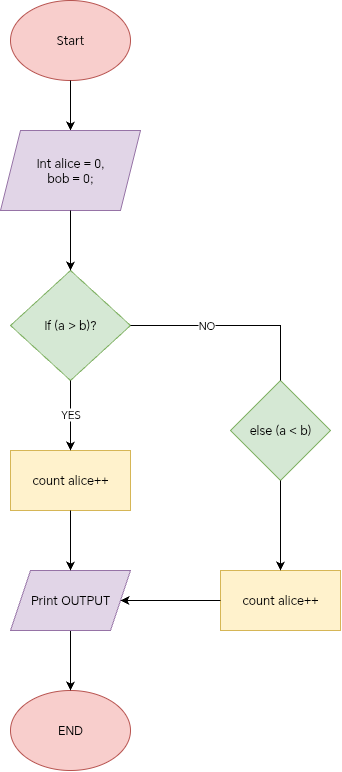

The diagram above was exported from draw.io. Its source (the exported page's mxGraphModel, read from the mxfile embedded in the PNG):
<mxGraphModel dx="670" dy="431" grid="1" gridSize="10" guides="1" tooltips="1" connect="1" arrows="1" fold="1" page="1" pageScale="1" pageWidth="850" pageHeight="1100" math="0" shadow="0">
  <root>
    <mxCell id="0" />
    <mxCell id="1" parent="0" />
    <mxCell id="VK8oeMdebrrrZbUDPV_M-1" value="Start" style="ellipse;whiteSpace=wrap;html=1;fillColor=#f8cecc;strokeColor=#b85450;" parent="1" vertex="1">
      <mxGeometry x="390" y="90" width="120" height="80" as="geometry" />
    </mxCell>
    <mxCell id="VK8oeMdebrrrZbUDPV_M-2" value="" style="endArrow=classic;html=1;rounded=0;exitX=0.5;exitY=1;exitDx=0;exitDy=0;" parent="1" source="VK8oeMdebrrrZbUDPV_M-1" target="VK8oeMdebrrrZbUDPV_M-3" edge="1">
      <mxGeometry width="50" height="50" relative="1" as="geometry">
        <mxPoint x="410" y="370" as="sourcePoint" />
        <mxPoint x="450" y="290" as="targetPoint" />
      </mxGeometry>
    </mxCell>
    <mxCell id="VK8oeMdebrrrZbUDPV_M-3" value="Int alice = 0,&lt;div&gt;bob = 0;&lt;/div&gt;" style="shape=parallelogram;perimeter=parallelogramPerimeter;whiteSpace=wrap;html=1;fixedSize=1;fillColor=#e1d5e7;strokeColor=#9673a6;" parent="1" vertex="1">
      <mxGeometry x="380" y="220" width="140" height="80" as="geometry" />
    </mxCell>
    <mxCell id="VK8oeMdebrrrZbUDPV_M-4" value="END" style="ellipse;whiteSpace=wrap;html=1;fillColor=#f8cecc;strokeColor=#b85450;" parent="1" vertex="1">
      <mxGeometry x="390" y="780" width="120" height="80" as="geometry" />
    </mxCell>
    <mxCell id="VK8oeMdebrrrZbUDPV_M-5" value="" style="endArrow=classic;html=1;rounded=0;entryX=0.5;entryY=0;entryDx=0;entryDy=0;exitX=0.5;exitY=1;exitDx=0;exitDy=0;" parent="1" source="ObRd6dUYq1j2osHyNcBy-6" target="VK8oeMdebrrrZbUDPV_M-4" edge="1">
      <mxGeometry width="50" height="50" relative="1" as="geometry">
        <mxPoint x="410" y="790" as="sourcePoint" />
        <mxPoint x="460" y="320" as="targetPoint" />
        <Array as="points" />
      </mxGeometry>
    </mxCell>
    <mxCell id="ObRd6dUYq1j2osHyNcBy-1" value="If (a &amp;gt; b)?" style="rhombus;whiteSpace=wrap;html=1;fillColor=#d5e8d4;strokeColor=#82b366;" vertex="1" parent="1">
      <mxGeometry x="390" y="360" width="120" height="110" as="geometry" />
    </mxCell>
    <mxCell id="ObRd6dUYq1j2osHyNcBy-2" value="" style="endArrow=classic;html=1;rounded=0;exitX=0.5;exitY=1;exitDx=0;exitDy=0;entryX=0.5;entryY=0;entryDx=0;entryDy=0;" edge="1" parent="1" source="VK8oeMdebrrrZbUDPV_M-3" target="ObRd6dUYq1j2osHyNcBy-1">
      <mxGeometry width="50" height="50" relative="1" as="geometry">
        <mxPoint x="390" y="370" as="sourcePoint" />
        <mxPoint x="440" y="320" as="targetPoint" />
      </mxGeometry>
    </mxCell>
    <mxCell id="ObRd6dUYq1j2osHyNcBy-3" value="count alice++" style="rounded=0;whiteSpace=wrap;html=1;fillColor=#fff2cc;strokeColor=#d6b656;" vertex="1" parent="1">
      <mxGeometry x="390" y="540" width="120" height="60" as="geometry" />
    </mxCell>
    <mxCell id="ObRd6dUYq1j2osHyNcBy-4" value="" style="endArrow=classic;html=1;rounded=0;entryX=0.5;entryY=0;entryDx=0;entryDy=0;exitX=0.5;exitY=1;exitDx=0;exitDy=0;" edge="1" parent="1" source="ObRd6dUYq1j2osHyNcBy-1" target="ObRd6dUYq1j2osHyNcBy-3">
      <mxGeometry width="50" height="50" relative="1" as="geometry">
        <mxPoint x="390" y="510" as="sourcePoint" />
        <mxPoint x="440" y="460" as="targetPoint" />
      </mxGeometry>
    </mxCell>
    <mxCell id="ObRd6dUYq1j2osHyNcBy-11" value="YES" style="edgeLabel;html=1;align=center;verticalAlign=middle;resizable=0;points=[];" vertex="1" connectable="0" parent="ObRd6dUYq1j2osHyNcBy-4">
      <mxGeometry x="-0.049" y="-1" relative="1" as="geometry">
        <mxPoint as="offset" />
      </mxGeometry>
    </mxCell>
    <mxCell id="ObRd6dUYq1j2osHyNcBy-6" value="Print OUTPUT" style="shape=parallelogram;perimeter=parallelogramPerimeter;whiteSpace=wrap;html=1;fixedSize=1;fillColor=#e1d5e7;strokeColor=#9673a6;" vertex="1" parent="1">
      <mxGeometry x="390" y="660" width="120" height="60" as="geometry" />
    </mxCell>
    <mxCell id="ObRd6dUYq1j2osHyNcBy-8" value="else (a &amp;lt; b)" style="rhombus;whiteSpace=wrap;html=1;fillColor=#d5e8d4;strokeColor=#82b366;" vertex="1" parent="1">
      <mxGeometry x="610" y="470" width="100" height="100" as="geometry" />
    </mxCell>
    <mxCell id="ObRd6dUYq1j2osHyNcBy-9" value="" style="endArrow=none;html=1;rounded=0;exitX=1;exitY=0.5;exitDx=0;exitDy=0;entryX=0.5;entryY=0;entryDx=0;entryDy=0;" edge="1" parent="1" source="ObRd6dUYq1j2osHyNcBy-1" target="ObRd6dUYq1j2osHyNcBy-8">
      <mxGeometry width="50" height="50" relative="1" as="geometry">
        <mxPoint x="390" y="540" as="sourcePoint" />
        <mxPoint x="440" y="490" as="targetPoint" />
        <Array as="points">
          <mxPoint x="660" y="415" />
        </Array>
      </mxGeometry>
    </mxCell>
    <mxCell id="ObRd6dUYq1j2osHyNcBy-10" value="NO" style="edgeLabel;html=1;align=center;verticalAlign=middle;resizable=0;points=[];" vertex="1" connectable="0" parent="ObRd6dUYq1j2osHyNcBy-9">
      <mxGeometry x="-0.2613" y="1" relative="1" as="geometry">
        <mxPoint as="offset" />
      </mxGeometry>
    </mxCell>
    <mxCell id="ObRd6dUYq1j2osHyNcBy-12" value="" style="endArrow=classic;html=1;rounded=0;exitX=0.5;exitY=1;exitDx=0;exitDy=0;entryX=0.5;entryY=0;entryDx=0;entryDy=0;" edge="1" parent="1" source="ObRd6dUYq1j2osHyNcBy-3" target="ObRd6dUYq1j2osHyNcBy-6">
      <mxGeometry width="50" height="50" relative="1" as="geometry">
        <mxPoint x="390" y="760" as="sourcePoint" />
        <mxPoint x="440" y="710" as="targetPoint" />
      </mxGeometry>
    </mxCell>
    <mxCell id="ObRd6dUYq1j2osHyNcBy-13" value="count alice++" style="rounded=0;whiteSpace=wrap;html=1;fillColor=#fff2cc;strokeColor=#d6b656;" vertex="1" parent="1">
      <mxGeometry x="600" y="660" width="120" height="60" as="geometry" />
    </mxCell>
    <mxCell id="ObRd6dUYq1j2osHyNcBy-14" value="" style="endArrow=classic;html=1;rounded=0;exitX=0.5;exitY=1;exitDx=0;exitDy=0;entryX=0.5;entryY=0;entryDx=0;entryDy=0;" edge="1" parent="1" source="ObRd6dUYq1j2osHyNcBy-8" target="ObRd6dUYq1j2osHyNcBy-13">
      <mxGeometry width="50" height="50" relative="1" as="geometry">
        <mxPoint x="390" y="760" as="sourcePoint" />
        <mxPoint x="440" y="710" as="targetPoint" />
      </mxGeometry>
    </mxCell>
    <mxCell id="ObRd6dUYq1j2osHyNcBy-15" value="" style="endArrow=classic;html=1;rounded=0;exitX=0;exitY=0.5;exitDx=0;exitDy=0;entryX=1;entryY=0.5;entryDx=0;entryDy=0;" edge="1" parent="1" source="ObRd6dUYq1j2osHyNcBy-13" target="ObRd6dUYq1j2osHyNcBy-6">
      <mxGeometry width="50" height="50" relative="1" as="geometry">
        <mxPoint x="390" y="760" as="sourcePoint" />
        <mxPoint x="440" y="710" as="targetPoint" />
      </mxGeometry>
    </mxCell>
  </root>
</mxGraphModel>